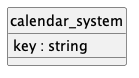

The diagram above was rendered by PlantUML. Its source (embedded in the PNG):
@startuml uml
skinparam monochrome true
skinparam linetype ortho
hide circle

entity calendar_system {
    key : string
}

@enduml